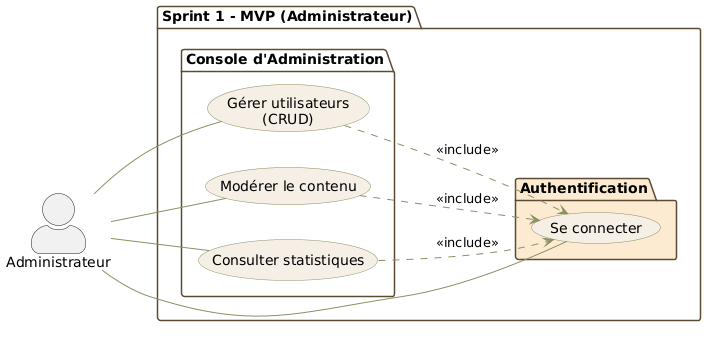

The diagram above was rendered by PlantUML. Its source (embedded in the PNG):
@startuml
skinparam actorStyle awesome
left to right direction
skinparam package {
    BackgroundColor White
    BorderColor #5C4A35
}
skinparam usecase {
    BackgroundColor #F5EEE4
    BorderColor #889063
    ArrowColor #889063
}

actor "Administrateur" as Admin

package "Sprint 1 - MVP (Administrateur)" {

    package "Authentification" #FDEBD0 {
        usecase "Se connecter" as UC_AUTH
    }

    Admin -- UC_AUTH

    package "Console d'Administration" {
        usecase "Gérer utilisateurs\n(CRUD)" as UC9
        usecase "Modérer le contenu" as UC10
        usecase "Consulter statistiques" as UC11
    }

    Admin -- UC9
    Admin -- UC10
    Admin -- UC11

    UC9 ..> UC_AUTH : <<include>>
    UC10 ..> UC_AUTH : <<include>>
    UC11 ..> UC_AUTH : <<include>>
}
@enduml